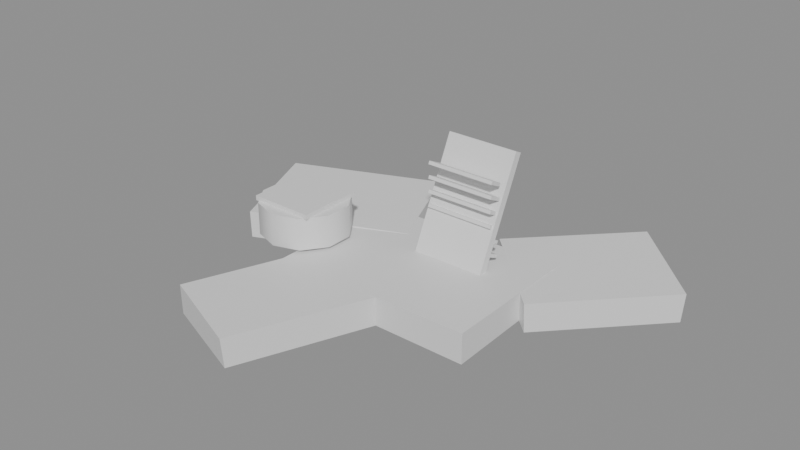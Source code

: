 # Source: ph_prop_v_wash_stones.blend  (saved by Blender 5.0.119; exported with 4.5.12 LTS)
import bpy
from mathutils import Matrix  # noqa: F401  (used for matrix-valued properties, if any)

bpy.ops.wm.read_factory_settings(use_empty=True)
scene = bpy.context.scene
scene.name = 'Scene'

# ---- materials (node trees are filled in below, after node groups)
mat_mat_painted = bpy.data.materials.new('mat_painted')

# ---- material node trees
mat_mat_painted.use_nodes = True; mat_mat_painted.node_tree.nodes.clear()
_N = mat_mat_painted.node_tree.nodes; _L = mat_mat_painted.node_tree.links
n0 = _N.new('ShaderNodeBsdfPrincipled'); n0.name = 'Principled BSDF'; n0.location = (-200, 100)
n1 = _N.new('ShaderNodeOutputMaterial'); n1.name = 'Material Output'; n1.location = (200, 100)
_L.new(n0.outputs[0], n1.inputs[0])
n1.is_active_output = True

# ---- meshes
me_ph_prop_v_wash_stones = bpy.data.meshes.new('ph_prop_v_wash_stones')
me_ph_prop_v_wash_stones.from_pydata([(-0.5068, -0.3481, 0.002997), (-0.5003, -0.3544, 0.1427), (-0.505, 0.352, 0.007798), (-0.5024, 0.3548, 0.14), (0.5002, -0.3478, 0.0), (0.4985, -0.3459, 0.1462), (0.4934, 0.3458, 0.01362), (0.4991, 0.3558, 0.1528), (-0.9462, -0.1333, 0.01274), (-0.9472, -0.1367, 0.1505), (-1.19, 0.4251, 0.003954), (-1.184, 0.4186, 0.1516), (-0.2127, 0.1808, 0.007795), (-0.2188, 0.1815, 0.1451), (-0.4462, 0.7394, 0.009989), (-0.4498, 0.7319, 0.1468), (0.5637, 0.006357, 0.005309), (0.5624, -0.002545, 0.1487), (0.1597, 0.3853, 0.003781), (0.1503, 0.4039, 0.1522), (1.035, 0.5015, 0.006895), (1.045, 0.5047, 0.1488), (0.641, 0.8937, 0.01019), (0.6427, 0.8994, 0.1563), (-0.2049, -0.9876, 0.009785), (-0.2102, -0.9968, 0.152), (-0.6684, -0.8092, 0.0004938), (-0.6752, -0.8064, 0.1413), (0.0669, -0.2825, 0.0004545), (0.07301, -0.2769, 0.1429), (-0.4029, -0.1086, 0.007607), (-0.3963, -0.1013, 0.1455), (-0.08, 0.05509, 0.1152), (-0.08, 0.3087, 0.6589), (-0.08, 0.09134, 0.09825), (-0.08, 0.3449, 0.642), (0.28, 0.05509, 0.1152), (0.28, 0.3087, 0.6589), (0.28, 0.09134, 0.09825), (0.28, 0.3449, 0.642), (-0.07, 0.1449, 0.2061), (-0.07, 0.1517, 0.2206), (-0.07, 0.2083, 0.1766), (-0.07, 0.2151, 0.1911), (0.27, 0.1449, 0.2061), (0.27, 0.1517, 0.2206), (0.27, 0.2083, 0.1766), (0.27, 0.2151, 0.1911), (-0.07, 0.1449, 0.2761), (-0.07, 0.1517, 0.2906), (-0.07, 0.2083, 0.2466), (-0.07, 0.2151, 0.2611), (0.27, 0.1449, 0.2761), (0.27, 0.1517, 0.2906), (0.27, 0.2083, 0.2466), (0.27, 0.2151, 0.2611), (-0.07, 0.1449, 0.3461), (-0.07, 0.1517, 0.3606), (-0.07, 0.2083, 0.3166), (-0.07, 0.2151, 0.3311), (0.27, 0.1449, 0.3461), (0.27, 0.1517, 0.3606), (0.27, 0.2083, 0.3166), (0.27, 0.2151, 0.3311), (-0.07, 0.1449, 0.4161), (-0.07, 0.1517, 0.4306), (-0.07, 0.2083, 0.3866), (-0.07, 0.2151, 0.4011), (0.27, 0.1449, 0.4161), (0.27, 0.1517, 0.4306), (0.27, 0.2083, 0.3866), (0.27, 0.2151, 0.4011), (-0.07, 0.1449, 0.4861), (-0.07, 0.1517, 0.5006), (-0.07, 0.2083, 0.4566), (-0.07, 0.2151, 0.4711), (0.27, 0.1449, 0.4861), (0.27, 0.1517, 0.5006), (0.27, 0.2083, 0.4566), (0.27, 0.2151, 0.4711), (-0.07, 0.1449, 0.5561), (-0.07, 0.1517, 0.5706), (-0.07, 0.2083, 0.5266), (-0.07, 0.2151, 0.5411), (0.27, 0.1449, 0.5561), (0.27, 0.1517, 0.5706), (0.27, 0.2083, 0.5266), (0.27, 0.2151, 0.5411), (-0.6, 0.12, 0.1586), (-0.6, 0.12, 0.3186), (-0.4707, 0.07798, 0.1586), (-0.4707, 0.07798, 0.3186), (-0.3908, -0.03202, 0.1586), (-0.3908, -0.03202, 0.3186), (-0.3908, -0.168, 0.1586), (-0.3908, -0.168, 0.3186), (-0.4707, -0.278, 0.1586), (-0.4707, -0.278, 0.3186), (-0.6, -0.32, 0.1586), (-0.6, -0.32, 0.3186), (-0.7293, -0.278, 0.1586), (-0.7293, -0.278, 0.3186), (-0.8092, -0.168, 0.1586), (-0.8092, -0.168, 0.3186), (-0.8092, -0.03202, 0.1586), (-0.8092, -0.03202, 0.3186), (-0.7293, 0.07798, 0.1586), (-0.7293, 0.07798, 0.3186), (-0.76, -0.26, 0.3166), (-0.76, -0.26, 0.3406), (-0.76, 0.06, 0.3166), (-0.76, 0.06, 0.3406), (-0.44, -0.26, 0.3166), (-0.44, -0.26, 0.3406), (-0.44, 0.06, 0.3166), (-0.44, 0.06, 0.3406)], [], [(0, 1, 3, 2), (2, 3, 7, 6), (6, 7, 5, 4), (4, 5, 1, 0), (2, 6, 4, 0), (7, 3, 1, 5), (8, 9, 11, 10), (10, 11, 15, 14), (14, 15, 13, 12), (12, 13, 9, 8), (10, 14, 12, 8), (15, 11, 9, 13), (16, 17, 19, 18), (18, 19, 23, 22), (22, 23, 21, 20), (20, 21, 17, 16), (18, 22, 20, 16), (23, 19, 17, 21), (24, 25, 27, 26), (26, 27, 31, 30), (30, 31, 29, 28), (28, 29, 25, 24), (26, 30, 28, 24), (31, 27, 25, 29), (32, 33, 35, 34), (34, 35, 39, 38), (38, 39, 37, 36), (36, 37, 33, 32), (34, 38, 36, 32), (39, 35, 33, 37), (40, 41, 43, 42), (42, 43, 47, 46), (46, 47, 45, 44), (44, 45, 41, 40), (42, 46, 44, 40), (47, 43, 41, 45), (48, 49, 51, 50), (50, 51, 55, 54), (54, 55, 53, 52), (52, 53, 49, 48), (50, 54, 52, 48), (55, 51, 49, 53), (56, 57, 59, 58), (58, 59, 63, 62), (62, 63, 61, 60), (60, 61, 57, 56), (58, 62, 60, 56), (63, 59, 57, 61), (64, 65, 67, 66), (66, 67, 71, 70), (70, 71, 69, 68), (68, 69, 65, 64), (66, 70, 68, 64), (71, 67, 65, 69), (72, 73, 75, 74), (74, 75, 79, 78), (78, 79, 77, 76), (76, 77, 73, 72), (74, 78, 76, 72), (79, 75, 73, 77), (80, 81, 83, 82), (82, 83, 87, 86), (86, 87, 85, 84), (84, 85, 81, 80), (82, 86, 84, 80), (87, 83, 81, 85), (88, 89, 91, 90), (90, 91, 93, 92), (92, 93, 95, 94), (94, 95, 97, 96), (96, 97, 99, 98), (98, 99, 101, 100), (100, 101, 103, 102), (102, 103, 105, 104), (91, 89, 107, 105, 103, 101, 99, 97, 95, 93), (104, 105, 107, 106), (106, 107, 89, 88), (88, 90, 92, 94, 96, 98, 100, 102, 104, 106), (108, 109, 111, 110), (110, 111, 115, 114), (114, 115, 113, 112), (112, 113, 109, 108), (110, 114, 112, 108), (115, 111, 109, 113)])
me_ph_prop_v_wash_stones.polygons.foreach_set('use_smooth', [True] * 84)
_k = set([(0, 1), (0, 2), (0, 4), (1, 3), (1, 5), (2, 3), (2, 6), (3, 7), (4, 5), (4, 6), (5, 7), (6, 7), (8, 9), (8, 10), (8, 12), (9, 11), (9, 13), (10, 11), (10, 14), (11, 15), (12, 13), (12, 14), (13, 15), (14, 15), (16, 17), (16, 18), (16, 20), (17, 19), (17, 21), (18, 19), (18, 22), (19, 23), (20, 21), (20, 22), (21, 23), (22, 23), (24, 25), (24, 26), (24, 28), (25, 27), (25, 29), (26, 27), (26, 30), (27, 31), (28, 29), (28, 30), (29, 31), (30, 31), (32, 33), (32, 34), (32, 36), (33, 35), (33, 37), (34, 35), (34, 38), (35, 39), (36, 37), (36, 38), (37, 39), (38, 39), (40, 41), (40, 42), (40, 44), (41, 43), (41, 45), (42, 43), (42, 46), (43, 47), (44, 45), (44, 46), (45, 47), (46, 47), (48, 49), (48, 50), (48, 52), (49, 51), (49, 53), (50, 51), (50, 54), (51, 55), (52, 53), (52, 54), (53, 55), (54, 55), (56, 57), (56, 58), (56, 60), (57, 59), (57, 61), (58, 59), (58, 62), (59, 63), (60, 61), (60, 62), (61, 63), (62, 63), (64, 65), (64, 66), (64, 68), (65, 67), (65, 69), (66, 67), (66, 70), (67, 71), (68, 69), (68, 70), (69, 71), (70, 71), (72, 73), (72, 74), (72, 76), (73, 75), (73, 77), (74, 75), (74, 78), (75, 79), (76, 77), (76, 78), (77, 79), (78, 79), (80, 81), (80, 82), (80, 84), (81, 83), (81, 85), (82, 83), (82, 86), (83, 87), (84, 85), (84, 86), (85, 87), (86, 87), (88, 90), (88, 106), (89, 91), (89, 107), (90, 92), (91, 93), (92, 94), (93, 95), (94, 96), (95, 97), (96, 98), (97, 99), (98, 100), (99, 101), (100, 102), (101, 103), (102, 104), (103, 105), (104, 106), (105, 107), (108, 109), (108, 110), (108, 112), (109, 111), (109, 113), (110, 111), (110, 114), (111, 115), (112, 113), (112, 114), (113, 115), (114, 115)])
me_ph_prop_v_wash_stones.attributes.new('sharp_edge', 'BOOLEAN', 'EDGE').data.foreach_set('value', [ (min(e.vertices), max(e.vertices)) in _k for e in me_ph_prop_v_wash_stones.edges])
_uv = me_ph_prop_v_wash_stones.uv_layers.new(name='UVMap')
_uv.uv.foreach_set('vector', [0.375, 0.0, 0.625, 0.0, 0.625, 0.25, 0.375, 0.25, 0.375, 0.25, 0.625, 0.25, 0.625, 0.5, 0.375, 0.5, 0.375, 0.5, 0.625, 0.5, 0.625, 0.75, 0.375, 0.75, 0.375, 0.75, 0.625, 0.75, 0.625, 1.0, 0.375, 1.0, 0.125, 0.5, 0.375, 0.5, 0.375, 0.75, 0.125, 0.75, 0.625, 0.5, 0.875, 0.5, 0.875, 0.75, 0.625, 0.75, 0.375, 0.0, 0.625, 0.0, 0.625, 0.25, 0.375, 0.25, 0.375, 0.25, 0.625, 0.25, 0.625, 0.5, 0.375, 0.5, 0.375, 0.5, 0.625, 0.5, 0.625, 0.75, 0.375, 0.75, 0.375, 0.75, 0.625, 0.75, 0.625, 1.0, 0.375, 1.0, 0.125, 0.5, 0.375, 0.5, 0.375, 0.75, 0.125, 0.75, 0.625, 0.5, 0.875, 0.5, 0.875, 0.75, 0.625, 0.75, 0.375, 0.0, 0.625, 0.0, 0.625, 0.25, 0.375, 0.25, 0.375, 0.25, 0.625, 0.25, 0.625, 0.5, 0.375, 0.5, 0.375, 0.5, 0.625, 0.5, 0.625, 0.75, 0.375, 0.75, 0.375, 0.75, 0.625, 0.75, 0.625, 1.0, 0.375, 1.0, 0.125, 0.5, 0.375, 0.5, 0.375, 0.75, 0.125, 0.75, 0.625, 0.5, 0.875, 0.5, 0.875, 0.75, 0.625, 0.75, 0.375, 0.0, 0.625, 0.0, 0.625, 0.25, 0.375, 0.25, 0.375, 0.25, 0.625, 0.25, 0.625, 0.5, 0.375, 0.5, 0.375, 0.5, 0.625, 0.5, 0.625, 0.75, 0.375, 0.75, 0.375, 0.75, 0.625, 0.75, 0.625, 1.0, 0.375, 1.0, 0.125, 0.5, 0.375, 0.5, 0.375, 0.75, 0.125, 0.75, 0.625, 0.5, 0.875, 0.5, 0.875, 0.75, 0.625, 0.75, 0.375, 0.0, 0.625, 0.0, 0.625, 0.25, 0.375, 0.25, 0.375, 0.25, 0.625, 0.25, 0.625, 0.5, 0.375, 0.5, 0.375, 0.5, 0.625, 0.5, 0.625, 0.75, 0.375, 0.75, 0.375, 0.75, 0.625, 0.75, 0.625, 1.0, 0.375, 1.0, 0.125, 0.5, 0.375, 0.5, 0.375, 0.75, 0.125, 0.75, 0.625, 0.5, 0.875, 0.5, 0.875, 0.75, 0.625, 0.75, 0.375, 0.0, 0.625, 0.0, 0.625, 0.25, 0.375, 0.25, 0.375, 0.25, 0.625, 0.25, 0.625, 0.5, 0.375, 0.5, 0.375, 0.5, 0.625, 0.5, 0.625, 0.75, 0.375, 0.75, 0.375, 0.75, 0.625, 0.75, 0.625, 1.0, 0.375, 1.0, 0.125, 0.5, 0.375, 0.5, 0.375, 0.75, 0.125, 0.75, 0.625, 0.5, 0.875, 0.5, 0.875, 0.75, 0.625, 0.75, 0.375, 0.0, 0.625, 0.0, 0.625, 0.25, 0.375, 0.25, 0.375, 0.25, 0.625, 0.25, 0.625, 0.5, 0.375, 0.5, 0.375, 0.5, 0.625, 0.5, 0.625, 0.75, 0.375, 0.75, 0.375, 0.75, 0.625, 0.75, 0.625, 1.0, 0.375, 1.0, 0.125, 0.5, 0.375, 0.5, 0.375, 0.75, 0.125, 0.75, 0.625, 0.5, 0.875, 0.5, 0.875, 0.75, 0.625, 0.75, 0.375, 0.0, 0.625, 0.0, 0.625, 0.25, 0.375, 0.25, 0.375, 0.25, 0.625, 0.25, 0.625, 0.5, 0.375, 0.5, 0.375, 0.5, 0.625, 0.5, 0.625, 0.75, 0.375, 0.75, 0.375, 0.75, 0.625, 0.75, 0.625, 1.0, 0.375, 1.0, 0.125, 0.5, 0.375, 0.5, 0.375, 0.75, 0.125, 0.75, 0.625, 0.5, 0.875, 0.5, 0.875, 0.75, 0.625, 0.75, 0.375, 0.0, 0.625, 0.0, 0.625, 0.25, 0.375, 0.25, 0.375, 0.25, 0.625, 0.25, 0.625, 0.5, 0.375, 0.5, 0.375, 0.5, 0.625, 0.5, 0.625, 0.75, 0.375, 0.75, 0.375, 0.75, 0.625, 0.75, 0.625, 1.0, 0.375, 1.0, 0.125, 0.5, 0.375, 0.5, 0.375, 0.75, 0.125, 0.75, 0.625, 0.5, 0.875, 0.5, 0.875, 0.75, 0.625, 0.75, 0.375, 0.0, 0.625, 0.0, 0.625, 0.25, 0.375, 0.25, 0.375, 0.25, 0.625, 0.25, 0.625, 0.5, 0.375, 0.5, 0.375, 0.5, 0.625, 0.5, 0.625, 0.75, 0.375, 0.75, 0.375, 0.75, 0.625, 0.75, 0.625, 1.0, 0.375, 1.0, 0.125, 0.5, 0.375, 0.5, 0.375, 0.75, 0.125, 0.75, 0.625, 0.5, 0.875, 0.5, 0.875, 0.75, 0.625, 0.75, 0.375, 0.0, 0.625, 0.0, 0.625, 0.25, 0.375, 0.25, 0.375, 0.25, 0.625, 0.25, 0.625, 0.5, 0.375, 0.5, 0.375, 0.5, 0.625, 0.5, 0.625, 0.75, 0.375, 0.75, 0.375, 0.75, 0.625, 0.75, 0.625, 1.0, 0.375, 1.0, 0.125, 0.5, 0.375, 0.5, 0.375, 0.75, 0.125, 0.75, 0.625, 0.5, 0.875, 0.5, 0.875, 0.75, 0.625, 0.75, 1.0, 0.5, 1.0, 1.0, 0.8999, 1.0, 0.8999, 0.5, 0.8999, 0.5, 0.8999, 1.0, 0.8, 1.0, 0.8, 0.5, 0.8, 0.5, 0.8, 1.0, 0.7, 1.0, 0.7, 0.5, 0.7, 0.5, 0.7, 1.0, 0.6001, 1.0, 0.6001, 0.5, 0.6001, 0.5, 0.6001, 1.0, 0.5, 1.0, 0.5, 0.5, 0.5, 0.5, 0.5, 1.0, 0.3999, 1.0, 0.3999, 0.5, 0.3999, 0.5, 0.3999, 1.0, 0.3, 1.0, 0.3, 0.5, 0.3, 0.5, 0.3, 1.0, 0.2, 1.0, 0.2, 0.5, 0.3911, 0.4441, 0.25, 0.49, 0.1089, 0.4441, 0.02173, 0.3242, 0.02173, 0.1758, 0.1089, 0.05591, 0.25, 0.01001, 0.3911, 0.05591, 0.4783, 0.1758, 0.4783, 0.3242, 0.2, 0.5, 0.2, 1.0, 0.1001, 1.0, 0.1001, 0.5, 0.1001, 0.5, 0.1001, 1.0, 0.0, 1.0, 0.0, 0.5, 0.75, 0.49, 0.8911, 0.4441, 0.9783, 0.3242, 0.9783, 0.1758, 0.8911, 0.05591, 0.75, 0.01001, 0.6089, 0.05591, 0.5217, 0.1758, 0.5217, 0.3242, 0.6089, 0.4441, 0.375, 0.0, 0.625, 0.0, 0.625, 0.25, 0.375, 0.25, 0.375, 0.25, 0.625, 0.25, 0.625, 0.5, 0.375, 0.5, 0.375, 0.5, 0.625, 0.5, 0.625, 0.75, 0.375, 0.75, 0.375, 0.75, 0.625, 0.75, 0.625, 1.0, 0.375, 1.0, 0.125, 0.5, 0.375, 0.5, 0.375, 0.75, 0.125, 0.75, 0.625, 0.5, 0.875, 0.5, 0.875, 0.75, 0.625, 0.75])
_ca = me_ph_prop_v_wash_stones.color_attributes.new('Col', 'FLOAT_COLOR', 'CORNER')
_ca.data.foreach_set('color', [0.07155, 0.0758, 0.06611, 1.0, 0.1455, 0.1545, 0.1339, 1.0, 0.1659, 0.1763, 0.1526, 1.0, 0.09225, 0.09784, 0.08511, 1.0, 0.09131, 0.09683, 0.08424, 1.0, 0.1641, 0.1744, 0.151, 1.0, 0.1418, 0.1506, 0.1305, 1.0, 0.09107, 0.09658, 0.08402, 1.0, 0.09107, 0.09658, 0.08402, 1.0, 0.1418, 0.1506, 0.1305, 1.0, 0.1306, 0.1387, 0.1203, 1.0, 0.07821, 0.08289, 0.07222, 1.0, 0.07821, 0.08289, 0.07222, 1.0, 0.1306, 0.1387, 0.1203, 1.0, 0.1439, 0.1529, 0.1325, 1.0, 0.07083, 0.07504, 0.06544, 1.0, 0.09131, 0.09683, 0.08424, 1.0, 0.09107, 0.09658, 0.08402, 1.0, 0.07821, 0.08289, 0.07222, 1.0, 0.07083, 0.07504, 0.06544, 1.0, 0.1668, 0.1915, 0.1416, 1.0, 0.1782, 0.2078, 0.1486, 1.0, 0.159, 0.1887, 0.1299, 1.0, 0.1593, 0.1813, 0.1366, 1.0, 0.1238, 0.1301, 0.1432, 1.0, 0.2111, 0.2222, 0.2452, 1.0, 0.182, 0.1915, 0.2112, 1.0, 0.08804, 0.09241, 0.1015, 1.0, 0.08931, 0.09374, 0.103, 1.0, 0.1848, 0.1944, 0.2144, 1.0, 0.2375, 0.25, 0.2761, 1.0, 0.1282, 0.1347, 0.1483, 1.0, 0.1279, 0.1344, 0.148, 1.0, 0.2371, 0.2495, 0.2755, 1.0, 0.1468, 0.1543, 0.17, 1.0, 0.08411, 0.08827, 0.09695, 1.0, 0.08306, 0.08717, 0.09573, 1.0, 0.1449, 0.1523, 0.1678, 1.0, 0.2111, 0.2221, 0.2451, 1.0, 0.1238, 0.13, 0.1431, 1.0, 0.08799, 0.09236, 0.1015, 1.0, 0.1262, 0.1326, 0.146, 1.0, 0.08304, 0.08714, 0.0957, 1.0, 0.1237, 0.13, 0.1431, 1.0, 0.2612, 0.288, 0.2861, 1.0, 0.1984, 0.2257, 0.2075, 1.0, 0.2237, 0.2525, 0.2369, 1.0, 0.1721, 0.1942, 0.1817, 1.0, 0.07373, 0.07812, 0.0681, 1.0, 0.1393, 0.148, 0.1283, 1.0, 0.0837, 0.08873, 0.07725, 1.0, 0.04517, 0.04774, 0.04186, 1.0, 0.04517, 0.04774, 0.04186, 1.0, 0.0837, 0.08873, 0.07725, 1.0, 0.09521, 0.101, 0.08782, 1.0, 0.05262, 0.05566, 0.04871, 1.0, 0.05262, 0.05566, 0.04871, 1.0, 0.09521, 0.101, 0.08782, 1.0, 0.1194, 0.1267, 0.11, 1.0, 0.06099, 0.06456, 0.0564, 1.0, 0.06099, 0.06456, 0.0564, 1.0, 0.1194, 0.1267, 0.11, 1.0, 0.1393, 0.148, 0.1283, 1.0, 0.07373, 0.07812, 0.0681, 1.0, 0.04517, 0.04774, 0.04186, 1.0, 0.05262, 0.05566, 0.04871, 1.0, 0.06099, 0.06456, 0.0564, 1.0, 0.07373, 0.07812, 0.0681, 1.0, 0.1227, 0.1444, 0.1014, 1.0, 0.1118, 0.1388, 0.08645, 1.0, 0.1611, 0.1874, 0.1347, 1.0, 0.1437, 0.1686, 0.119, 1.0, 0.1043, 0.1096, 0.1205, 1.0, 0.1725, 0.1814, 0.2001, 1.0, 0.163, 0.1714, 0.1889, 1.0, 0.09711, 0.102, 0.1121, 1.0, 0.09711, 0.102, 0.1121, 1.0, 0.163, 0.1714, 0.1889, 1.0, 0.1699, 0.1786, 0.197, 1.0, 0.09639, 0.1012, 0.1112, 1.0, 0.09639, 0.1012, 0.1112, 1.0, 0.1699, 0.1786, 0.197, 1.0, 0.1846, 0.1942, 0.2142, 1.0, 0.09247, 0.09708, 0.1067, 1.0, 0.09247, 0.09708, 0.1067, 1.0, 0.1846, 0.1942, 0.2142, 1.0, 0.1725, 0.1814, 0.2001, 1.0, 0.1043, 0.1096, 0.1205, 1.0, 0.09711, 0.102, 0.1121, 1.0, 0.09639, 0.1012, 0.1112, 1.0, 0.09247, 0.09708, 0.1067, 1.0, 0.1043, 0.1096, 0.1205, 1.0, 0.185, 0.2126, 0.1903, 1.0, 0.1721, 0.2021, 0.171, 1.0, 0.2019, 0.2247, 0.2177, 1.0, 0.2142, 0.2377, 0.2322, 1.0, 0.142, 0.1082, 0.0776, 1.0, 0.1512, 0.1151, 0.08241, 1.0, 0.1513, 0.1151, 0.08245, 1.0, 0.1426, 0.1086, 0.07788, 1.0, 0.1426, 0.1086, 0.07788, 1.0, 0.1513, 0.1151, 0.08245, 1.0, 0.126, 0.09615, 0.06915, 1.0, 0.1747, 0.1326, 0.09471, 1.0, 0.1747, 0.1326, 0.09471, 1.0, 0.126, 0.09615, 0.06915, 1.0, 0.1263, 0.09638, 0.06931, 1.0, 0.1736, 0.1319, 0.09417, 1.0, 0.1982, 0.1502, 0.107, 1.0, 0.1438, 0.1095, 0.07852, 1.0, 0.1724, 0.1309, 0.09351, 1.0, 0.1619, 0.123, 0.088, 1.0, 0.1426, 0.1086, 0.07788, 1.0, 0.1747, 0.1326, 0.09471, 1.0, 0.1736, 0.1319, 0.09417, 1.0, 0.142, 0.1082, 0.0776, 1.0, 0.165, 0.1254, 0.08967, 1.0, 0.1987, 0.1506, 0.1073, 1.0, 0.1986, 0.1505, 0.1072, 1.0, 0.1655, 0.1257, 0.08988, 1.0, 0.09154, 0.07027, 0.05093, 1.0, 0.09163, 0.07034, 0.05099, 1.0, 0.09107, 0.06991, 0.05068, 1.0, 0.09093, 0.06981, 0.05061, 1.0, 0.09093, 0.06981, 0.05061, 1.0, 0.09107, 0.06991, 0.05068, 1.0, 0.09765, 0.07486, 0.05418, 1.0, 0.09844, 0.07546, 0.0546, 1.0, 0.09844, 0.07546, 0.0546, 1.0, 0.09765, 0.07486, 0.05418, 1.0, 0.09625, 0.07381, 0.05343, 1.0, 0.09719, 0.07452, 0.05393, 1.0, 0.1104, 0.08447, 0.06094, 1.0, 0.1094, 0.08366, 0.06037, 1.0, 0.1041, 0.07969, 0.05758, 1.0, 0.104, 0.07961, 0.05752, 1.0, 0.09093, 0.06981, 0.05061, 1.0, 0.09844, 0.07546, 0.0546, 1.0, 0.09719, 0.07452, 0.05393, 1.0, 0.09154, 0.07027, 0.05093, 1.0, 0.1274, 0.09723, 0.06991, 1.0, 0.1187, 0.09068, 0.06531, 1.0, 0.1194, 0.09124, 0.0657, 1.0, 0.1256, 0.09584, 0.06893, 1.0, 0.09198, 0.0706, 0.05117, 1.0, 0.09211, 0.0707, 0.05124, 1.0, 0.09199, 0.0706, 0.05117, 1.0, 0.09181, 0.07047, 0.05108, 1.0, 0.09181, 0.07047, 0.05108, 1.0, 0.09199, 0.0706, 0.05117, 1.0, 0.0939, 0.07204, 0.05219, 1.0, 0.09468, 0.07263, 0.0526, 1.0, 0.09468, 0.07263, 0.0526, 1.0, 0.0939, 0.07204, 0.05219, 1.0, 0.09196, 0.07059, 0.05116, 1.0, 0.09282, 0.07123, 0.05162, 1.0, 0.1054, 0.08072, 0.0583, 1.0, 0.1044, 0.07998, 0.05778, 1.0, 0.1046, 0.0801, 0.05787, 1.0, 0.1045, 0.07999, 0.05779, 1.0, 0.09181, 0.07047, 0.05108, 1.0, 0.09468, 0.07263, 0.0526, 1.0, 0.09282, 0.07123, 0.05162, 1.0, 0.09198, 0.0706, 0.05117, 1.0, 0.1224, 0.0935, 0.06729, 1.0, 0.1199, 0.0916, 0.06595, 1.0, 0.1201, 0.09172, 0.06604, 1.0, 0.1199, 0.09157, 0.06593, 1.0, 0.09242, 0.07093, 0.0514, 1.0, 0.09258, 0.07105, 0.05149, 1.0, 0.09284, 0.07125, 0.05163, 1.0, 0.09263, 0.07109, 0.05152, 1.0, 0.09263, 0.07109, 0.05152, 1.0, 0.09284, 0.07125, 0.05163, 1.0, 0.09021, 0.06927, 0.05023, 1.0, 0.09088, 0.06977, 0.05059, 1.0, 0.09088, 0.06977, 0.05059, 1.0, 0.09021, 0.06927, 0.05023, 1.0, 0.08821, 0.06776, 0.04917, 1.0, 0.08887, 0.06825, 0.04952, 1.0, 0.1009, 0.07731, 0.0559, 1.0, 0.1002, 0.07675, 0.0555, 1.0, 0.1052, 0.08051, 0.05815, 1.0, 0.105, 0.08037, 0.05806, 1.0, 0.09263, 0.07109, 0.05152, 1.0, 0.09088, 0.06977, 0.05059, 1.0, 0.08887, 0.06825, 0.04952, 1.0, 0.09242, 0.07093, 0.0514, 1.0, 0.1176, 0.08983, 0.06471, 1.0, 0.121, 0.09245, 0.06655, 1.0, 0.1207, 0.09219, 0.06636, 1.0, 0.1149, 0.08784, 0.06331, 1.0, 0.09292, 0.0713, 0.05167, 1.0, 0.0931, 0.07144, 0.05177, 1.0, 0.09357, 0.07179, 0.05201, 1.0, 0.09336, 0.07163, 0.0519, 1.0, 0.09336, 0.07163, 0.0519, 1.0, 0.09357, 0.07179, 0.05201, 1.0, 0.08707, 0.0669, 0.04856, 1.0, 0.08758, 0.06728, 0.04883, 1.0, 0.08758, 0.06728, 0.04883, 1.0, 0.08707, 0.0669, 0.04856, 1.0, 0.08537, 0.06562, 0.04766, 1.0, 0.08582, 0.06596, 0.0479, 1.0, 0.09742, 0.07469, 0.05405, 1.0, 0.0969, 0.0743, 0.05378, 1.0, 0.1058, 0.08096, 0.05847, 1.0, 0.1055, 0.0808, 0.05836, 1.0, 0.09336, 0.07163, 0.0519, 1.0, 0.08758, 0.06728, 0.04883, 1.0, 0.08582, 0.06596, 0.0479, 1.0, 0.09292, 0.0713, 0.05167, 1.0, 0.1134, 0.0867, 0.06251, 1.0, 0.122, 0.09317, 0.06705, 1.0, 0.1214, 0.09271, 0.06673, 1.0, 0.1111, 0.08501, 0.06132, 1.0, 0.09352, 0.07176, 0.05199, 1.0, 0.09372, 0.07191, 0.05209, 1.0, 0.09413, 0.07222, 0.05231, 1.0, 0.09395, 0.07208, 0.05221, 1.0, 0.09395, 0.07208, 0.05221, 1.0, 0.09413, 0.07222, 0.05231, 1.0, 0.08481, 0.0652, 0.04736, 1.0, 0.08511, 0.06542, 0.04752, 1.0, 0.08511, 0.06542, 0.04752, 1.0, 0.08481, 0.0652, 0.04736, 1.0, 0.08376, 0.06441, 0.0468, 1.0, 0.08395, 0.06455, 0.0469, 1.0, 0.09527, 0.07308, 0.05292, 1.0, 0.09505, 0.07291, 0.0528, 1.0, 0.1065, 0.08149, 0.05884, 1.0, 0.1062, 0.08132, 0.05872, 1.0, 0.09395, 0.07208, 0.05221, 1.0, 0.08511, 0.06542, 0.04752, 1.0, 0.08395, 0.06455, 0.0469, 1.0, 0.09352, 0.07176, 0.05199, 1.0, 0.1104, 0.08445, 0.06093, 1.0, 0.1228, 0.09373, 0.06745, 1.0, 0.1222, 0.09332, 0.06716, 1.0, 0.109, 0.08341, 0.06019, 1.0, 0.09427, 0.07232, 0.05239, 1.0, 0.09447, 0.07247, 0.05249, 1.0, 0.09454, 0.07253, 0.05253, 1.0, 0.09441, 0.07243, 0.05246, 1.0, 0.09441, 0.07243, 0.05246, 1.0, 0.09454, 0.07253, 0.05253, 1.0, 0.0836, 0.06429, 0.04672, 1.0, 0.08372, 0.06438, 0.04678, 1.0, 0.08372, 0.06438, 0.04678, 1.0, 0.0836, 0.06429, 0.04672, 1.0, 0.08352, 0.06423, 0.04667, 1.0, 0.08346, 0.06418, 0.04664, 1.0, 0.09471, 0.07265, 0.05262, 1.0, 0.09478, 0.0727, 0.05265, 1.0, 0.1073, 0.08213, 0.05929, 1.0, 0.1071, 0.08196, 0.05918, 1.0, 0.09441, 0.07243, 0.05246, 1.0, 0.08372, 0.06438, 0.04678, 1.0, 0.08346, 0.06418, 0.04664, 1.0, 0.09427, 0.07232, 0.05239, 1.0, 0.1088, 0.08325, 0.06008, 1.0, 0.1233, 0.09414, 0.06774, 1.0, 0.1232, 0.09406, 0.06768, 1.0, 0.1087, 0.08317, 0.06002, 1.0, 0.07969, 0.04438, 0.02179, 1.0, 0.1586, 0.08579, 0.04017, 1.0, 0.151, 0.08182, 0.03843, 1.0, 0.07054, 0.03952, 0.01959, 1.0, 0.07054, 0.03952, 0.01959, 1.0, 0.151, 0.08182, 0.03843, 1.0, 0.1475, 0.07998, 0.03761, 1.0, 0.06334, 0.03568, 0.01785, 1.0, 0.06334, 0.03568, 0.01785, 1.0, 0.1475, 0.07998, 0.03761, 1.0, 0.1523, 0.08247, 0.03871, 1.0, 0.06303, 0.03552, 0.01777, 1.0, 0.06303, 0.03552, 0.01777, 1.0, 0.1523, 0.08247, 0.03871, 1.0, 0.171, 0.09222, 0.04298, 1.0, 0.07016, 0.03932, 0.0195, 1.0, 0.07016, 0.03932, 0.0195, 1.0, 0.171, 0.09222, 0.04298, 1.0, 0.1904, 0.1023, 0.04739, 1.0, 0.07744, 0.04318, 0.02125, 1.0, 0.07744, 0.04318, 0.02125, 1.0, 0.1904, 0.1023, 0.04739, 1.0, 0.1889, 0.1015, 0.04704, 1.0, 0.07905, 0.04404, 0.02163, 1.0, 0.07905, 0.04404, 0.02163, 1.0, 0.1889, 0.1015, 0.04704, 1.0, 0.1814, 0.09765, 0.04535, 1.0, 0.08047, 0.04479, 0.02197, 1.0, 0.08047, 0.04479, 0.02197, 1.0, 0.1814, 0.09765, 0.04535, 1.0, 0.1789, 0.0963, 0.04477, 1.0, 0.08379, 0.04655, 0.02276, 1.0, 0.2037, 0.1092, 0.05039, 1.0, 0.2141, 0.1146, 0.05274, 1.0, 0.2295, 0.1226, 0.05619, 1.0, 0.2419, 0.1289, 0.05895, 1.0, 0.2454, 0.1308, 0.05974, 1.0, 0.2556, 0.136, 0.06201, 1.0, 0.2578, 0.1371, 0.06249, 1.0, 0.2311, 0.1234, 0.05654, 1.0, 0.2054, 0.1101, 0.05077, 1.0, 0.1989, 0.1067, 0.0493, 1.0, 0.08379, 0.04655, 0.02276, 1.0, 0.1789, 0.0963, 0.04477, 1.0, 0.1699, 0.09164, 0.04273, 1.0, 0.08414, 0.04673, 0.02285, 1.0, 0.08414, 0.04673, 0.02285, 1.0, 0.1699, 0.09164, 0.04273, 1.0, 0.1586, 0.08579, 0.04017, 1.0, 0.07969, 0.04438, 0.02179, 1.0, 0.07969, 0.04438, 0.02179, 1.0, 0.07054, 0.03952, 0.01959, 1.0, 0.06334, 0.03568, 0.01785, 1.0, 0.06303, 0.03552, 0.01777, 1.0, 0.07016, 0.03932, 0.0195, 1.0, 0.07744, 0.04318, 0.02125, 1.0, 0.07905, 0.04404, 0.02163, 1.0, 0.08047, 0.04479, 0.02197, 1.0, 0.08379, 0.04655, 0.02276, 1.0, 0.08414, 0.04673, 0.02285, 1.0, 0.6987, 0.6373, 0.4981, 1.0, 0.7063, 0.6443, 0.5035, 1.0, 0.6409, 0.5848, 0.4573, 1.0, 0.6474, 0.5907, 0.4619, 1.0, 0.6474, 0.5907, 0.4619, 1.0, 0.6409, 0.5848, 0.4573, 1.0, 0.5554, 0.5069, 0.3969, 1.0, 0.5523, 0.5041, 0.3946, 1.0, 0.5523, 0.5041, 0.3946, 1.0, 0.5554, 0.5069, 0.3969, 1.0, 0.624, 0.5694, 0.4453, 1.0, 0.6117, 0.5582, 0.4366, 1.0, 0.6117, 0.5582, 0.4366, 1.0, 0.624, 0.5694, 0.4453, 1.0, 0.7063, 0.6443, 0.5035, 1.0, 0.6987, 0.6373, 0.4981, 1.0, 0.6474, 0.5907, 0.4619, 1.0, 0.5523, 0.5041, 0.3946, 1.0, 0.6117, 0.5582, 0.4366, 1.0, 0.6987, 0.6373, 0.4981, 1.0, 0.7606, 0.6937, 0.5418, 1.0, 0.8789, 0.8012, 0.6252, 1.0, 0.9693, 0.8835, 0.6889, 1.0, 0.8555, 0.7799, 0.6087, 1.0])
me_ph_prop_v_wash_stones.materials.append(mat_mat_painted)
me_ph_prop_v_wash_stones.update()

# ---- objects
ob_ph_prop_v_wash_stones = bpy.data.objects.new('ph_prop_v_wash_stones', me_ph_prop_v_wash_stones)

# ---- transforms, parenting, visibility, modifiers, constraints
ob_ph_prop_v_wash_stones.location = (0.0, 0.0, 0.0)

# ---- collection membership
scene.collection.objects.link(ob_ph_prop_v_wash_stones)

# ---- scene / render settings (as saved in the file)
scene.frame_start = 1; scene.frame_end = 250; scene.frame_set(1)
scene.render.engine = 'BLENDER_EEVEE_NEXT'
scene.render.bake_bias = 0.0
scene.render.bake_samples = 0
scene.cycles.sampling_pattern = 'TABULATED_SOBOL'
scene.eevee.use_volume_custom_range = False
bpy.context.view_layer.update()

# ---- added for rendering (the .blend has no active camera and no usable light): camera, sun + grey world if the file has none
cam_auto = bpy.data.cameras.new('AutoCamera')
cam_auto.lens = 50.0
cam_auto.sensor_width = 36.0
cam_auto.clip_end = 1000.0
ob_auto_camera = bpy.data.objects.new('AutoCamera', cam_auto)
scene.collection.objects.link(ob_auto_camera)
ob_auto_camera.location = (2.70739, -3.38406, 2.55306)
ob_auto_camera.rotation_euler = (1.09748, -7.21219e-08, 0.694738)
scene.camera = ob_auto_camera
light_auto_sun = bpy.data.lights.new('AutoSun', 'SUN')
light_auto_sun.energy = 3.0
light_auto_sun.angle = 0.0523599
ob_auto_sun = bpy.data.objects.new('AutoSun', light_auto_sun)
scene.collection.objects.link(ob_auto_sun)
ob_auto_sun.rotation_euler = (0.872665, 0.174533, 0.523599)
if scene.world is None:
    world_auto = bpy.data.worlds.new('AutoWorld')
    world_auto.color = (0.3, 0.3, 0.3)
    scene.world = world_auto
bpy.context.view_layer.update()

